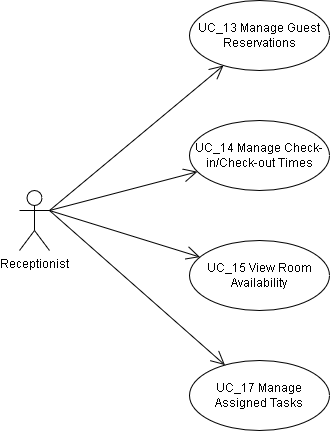

The diagram above was exported from draw.io. Its source (the exported page's mxGraphModel, read from the mxfile embedded in the PNG):
<mxGraphModel dx="1102" dy="-525" grid="1" gridSize="10" guides="1" tooltips="1" connect="1" arrows="1" fold="1" page="1" pageScale="1" pageWidth="850" pageHeight="1100" math="0" shadow="0">
  <root>
    <mxCell id="0" />
    <mxCell id="1" parent="0" />
    <mxCell id="mhpLHu5ChUo_yXsWn3kn-7" value="Receptionist" style="shape=umlActor;verticalLabelPosition=bottom;labelBackgroundColor=#ffffff;verticalAlign=top;html=1;" parent="1" vertex="1">
      <mxGeometry x="80" y="1310" width="30" height="60" as="geometry" />
    </mxCell>
    <mxCell id="mhpLHu5ChUo_yXsWn3kn-15" value="" style="endArrow=open;endFill=1;endSize=12;html=1;exitX=1;exitY=0.3333333333333333;exitDx=0;exitDy=0;exitPerimeter=0;" parent="1" source="mhpLHu5ChUo_yXsWn3kn-7" target="mhpLHu5ChUo_yXsWn3kn-29" edge="1">
      <mxGeometry width="160" relative="1" as="geometry">
        <mxPoint x="190" y="180" as="sourcePoint" />
        <mxPoint x="310" y="145" as="targetPoint" />
      </mxGeometry>
    </mxCell>
    <mxCell id="mhpLHu5ChUo_yXsWn3kn-16" value="" style="endArrow=open;endFill=1;endSize=12;html=1;exitX=1;exitY=0.3333333333333333;exitDx=0;exitDy=0;exitPerimeter=0;" parent="1" source="mhpLHu5ChUo_yXsWn3kn-7" target="mhpLHu5ChUo_yXsWn3kn-28" edge="1">
      <mxGeometry width="160" relative="1" as="geometry">
        <mxPoint x="200" y="190" as="sourcePoint" />
        <mxPoint x="320" y="155" as="targetPoint" />
      </mxGeometry>
    </mxCell>
    <mxCell id="mhpLHu5ChUo_yXsWn3kn-17" value="" style="endArrow=open;endFill=1;endSize=12;html=1;exitX=1;exitY=0.3333333333333333;exitDx=0;exitDy=0;exitPerimeter=0;" parent="1" source="mhpLHu5ChUo_yXsWn3kn-7" target="mhpLHu5ChUo_yXsWn3kn-30" edge="1">
      <mxGeometry width="160" relative="1" as="geometry">
        <mxPoint x="210" y="200" as="sourcePoint" />
        <mxPoint x="330" y="165" as="targetPoint" />
      </mxGeometry>
    </mxCell>
    <mxCell id="mhpLHu5ChUo_yXsWn3kn-28" value="UC_14 Manage Check-in/Check-out Times" style="ellipse;whiteSpace=wrap;html=1;" parent="1" vertex="1">
      <mxGeometry x="250" y="1240" width="140" height="70" as="geometry" />
    </mxCell>
    <mxCell id="mhpLHu5ChUo_yXsWn3kn-29" value="UC_13 Manage Guest Reservations" style="ellipse;whiteSpace=wrap;html=1;" parent="1" vertex="1">
      <mxGeometry x="250" y="1120" width="140" height="70" as="geometry" />
    </mxCell>
    <mxCell id="mhpLHu5ChUo_yXsWn3kn-30" value="UC_15 View Room Availability" style="ellipse;whiteSpace=wrap;html=1;" parent="1" vertex="1">
      <mxGeometry x="250" y="1360" width="140" height="70" as="geometry" />
    </mxCell>
    <mxCell id="mhpLHu5ChUo_yXsWn3kn-31" value="UC_17 Manage Assigned Tasks" style="ellipse;whiteSpace=wrap;html=1;" parent="1" vertex="1">
      <mxGeometry x="250" y="1480" width="140" height="70" as="geometry" />
    </mxCell>
    <mxCell id="mhpLHu5ChUo_yXsWn3kn-48" value="" style="endArrow=open;endFill=1;endSize=12;html=1;exitX=1;exitY=0.3333333333333333;exitDx=0;exitDy=0;exitPerimeter=0;" parent="1" source="mhpLHu5ChUo_yXsWn3kn-7" target="mhpLHu5ChUo_yXsWn3kn-31" edge="1">
      <mxGeometry width="160" relative="1" as="geometry">
        <mxPoint x="110" y="1340" as="sourcePoint" />
        <mxPoint x="376.38017175421123" y="1378.785120312837" as="targetPoint" />
      </mxGeometry>
    </mxCell>
  </root>
</mxGraphModel>